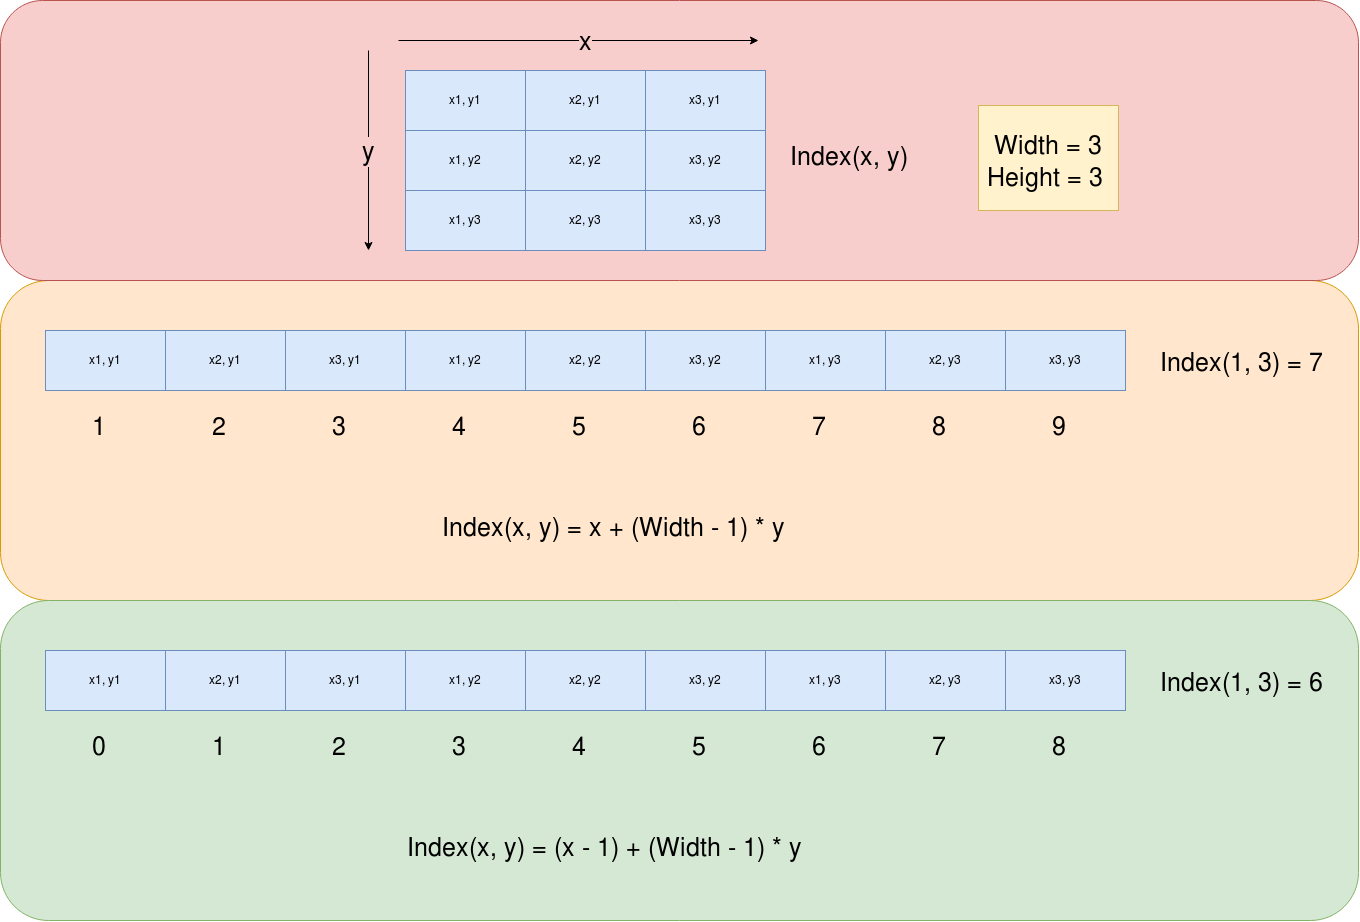

The diagram above was exported from draw.io. Its source (the exported page's mxGraphModel, read from the mxfile embedded in the PNG):
<mxGraphModel dx="1991" dy="1114" grid="1" gridSize="10" guides="1" tooltips="1" connect="1" arrows="1" fold="1" page="1" pageScale="1" pageWidth="827" pageHeight="1169" math="0" shadow="0">
  <root>
    <mxCell id="0" />
    <mxCell id="1" parent="0" />
    <mxCell id="Yr5qbJbyBcfrkEfGp6mp-43" value="" style="rounded=1;whiteSpace=wrap;html=1;fontSize=25;fillColor=#ffe6cc;strokeColor=#d79b00;" vertex="1" parent="1">
      <mxGeometry x="242" y="400" width="1358" height="320" as="geometry" />
    </mxCell>
    <mxCell id="Yr5qbJbyBcfrkEfGp6mp-42" value="" style="rounded=1;whiteSpace=wrap;html=1;fontSize=25;fillColor=#f8cecc;strokeColor=#b85450;" vertex="1" parent="1">
      <mxGeometry x="242" y="120" width="1358" height="280" as="geometry" />
    </mxCell>
    <mxCell id="Yr5qbJbyBcfrkEfGp6mp-41" value="" style="rounded=0;whiteSpace=wrap;html=1;fontSize=25;fillColor=#fff2cc;strokeColor=#d6b656;" vertex="1" parent="1">
      <mxGeometry x="1220" y="225" width="140" height="105" as="geometry" />
    </mxCell>
    <mxCell id="Yr5qbJbyBcfrkEfGp6mp-1" value="x1, y1" style="rounded=0;whiteSpace=wrap;html=1;fillColor=#dae8fc;strokeColor=#6c8ebf;" vertex="1" parent="1">
      <mxGeometry x="647" y="190" width="120" height="60" as="geometry" />
    </mxCell>
    <mxCell id="Yr5qbJbyBcfrkEfGp6mp-2" value="x1, y2" style="rounded=0;whiteSpace=wrap;html=1;fillColor=#dae8fc;strokeColor=#6c8ebf;" vertex="1" parent="1">
      <mxGeometry x="647" y="250" width="120" height="60" as="geometry" />
    </mxCell>
    <mxCell id="Yr5qbJbyBcfrkEfGp6mp-3" value="x1, y3" style="rounded=0;whiteSpace=wrap;html=1;fillColor=#dae8fc;strokeColor=#6c8ebf;" vertex="1" parent="1">
      <mxGeometry x="647" y="310" width="120" height="60" as="geometry" />
    </mxCell>
    <mxCell id="Yr5qbJbyBcfrkEfGp6mp-5" value="x2, y1" style="rounded=0;whiteSpace=wrap;html=1;fillColor=#dae8fc;strokeColor=#6c8ebf;" vertex="1" parent="1">
      <mxGeometry x="767" y="190" width="120" height="60" as="geometry" />
    </mxCell>
    <mxCell id="Yr5qbJbyBcfrkEfGp6mp-6" value="x2, y2" style="rounded=0;whiteSpace=wrap;html=1;fillColor=#dae8fc;strokeColor=#6c8ebf;" vertex="1" parent="1">
      <mxGeometry x="767" y="250" width="120" height="60" as="geometry" />
    </mxCell>
    <mxCell id="Yr5qbJbyBcfrkEfGp6mp-7" value="x2, y3" style="rounded=0;whiteSpace=wrap;html=1;fillColor=#dae8fc;strokeColor=#6c8ebf;" vertex="1" parent="1">
      <mxGeometry x="767" y="310" width="120" height="60" as="geometry" />
    </mxCell>
    <mxCell id="Yr5qbJbyBcfrkEfGp6mp-8" value="x3, y1" style="rounded=0;whiteSpace=wrap;html=1;fillColor=#dae8fc;strokeColor=#6c8ebf;" vertex="1" parent="1">
      <mxGeometry x="887" y="190" width="120" height="60" as="geometry" />
    </mxCell>
    <mxCell id="Yr5qbJbyBcfrkEfGp6mp-9" value="x3, y2" style="rounded=0;whiteSpace=wrap;html=1;fillColor=#dae8fc;strokeColor=#6c8ebf;" vertex="1" parent="1">
      <mxGeometry x="887" y="250" width="120" height="60" as="geometry" />
    </mxCell>
    <mxCell id="Yr5qbJbyBcfrkEfGp6mp-10" value="x3, y3" style="rounded=0;whiteSpace=wrap;html=1;fillColor=#dae8fc;strokeColor=#6c8ebf;" vertex="1" parent="1">
      <mxGeometry x="887" y="310" width="120" height="60" as="geometry" />
    </mxCell>
    <mxCell id="Yr5qbJbyBcfrkEfGp6mp-11" value="x1, y1" style="rounded=0;whiteSpace=wrap;html=1;fillColor=#dae8fc;strokeColor=#6c8ebf;" vertex="1" parent="1">
      <mxGeometry x="287" y="450" width="120" height="60" as="geometry" />
    </mxCell>
    <mxCell id="Yr5qbJbyBcfrkEfGp6mp-12" value="x2, y1" style="rounded=0;whiteSpace=wrap;html=1;fillColor=#dae8fc;strokeColor=#6c8ebf;" vertex="1" parent="1">
      <mxGeometry x="407" y="450" width="120" height="60" as="geometry" />
    </mxCell>
    <mxCell id="Yr5qbJbyBcfrkEfGp6mp-13" value="x3, y1" style="rounded=0;whiteSpace=wrap;html=1;fillColor=#dae8fc;strokeColor=#6c8ebf;" vertex="1" parent="1">
      <mxGeometry x="527" y="450" width="120" height="60" as="geometry" />
    </mxCell>
    <mxCell id="Yr5qbJbyBcfrkEfGp6mp-14" value="x1, y2" style="rounded=0;whiteSpace=wrap;html=1;fillColor=#dae8fc;strokeColor=#6c8ebf;" vertex="1" parent="1">
      <mxGeometry x="647" y="450" width="120" height="60" as="geometry" />
    </mxCell>
    <mxCell id="Yr5qbJbyBcfrkEfGp6mp-15" value="x2, y2" style="rounded=0;whiteSpace=wrap;html=1;fillColor=#dae8fc;strokeColor=#6c8ebf;" vertex="1" parent="1">
      <mxGeometry x="767" y="450" width="120" height="60" as="geometry" />
    </mxCell>
    <mxCell id="Yr5qbJbyBcfrkEfGp6mp-16" value="x3, y2" style="rounded=0;whiteSpace=wrap;html=1;fillColor=#dae8fc;strokeColor=#6c8ebf;" vertex="1" parent="1">
      <mxGeometry x="887" y="450" width="120" height="60" as="geometry" />
    </mxCell>
    <mxCell id="Yr5qbJbyBcfrkEfGp6mp-17" value="x1, y3" style="rounded=0;whiteSpace=wrap;html=1;fillColor=#dae8fc;strokeColor=#6c8ebf;" vertex="1" parent="1">
      <mxGeometry x="1007" y="450" width="120" height="60" as="geometry" />
    </mxCell>
    <mxCell id="Yr5qbJbyBcfrkEfGp6mp-18" value="x2, y3" style="rounded=0;whiteSpace=wrap;html=1;fillColor=#dae8fc;strokeColor=#6c8ebf;" vertex="1" parent="1">
      <mxGeometry x="1127" y="450" width="120" height="60" as="geometry" />
    </mxCell>
    <mxCell id="Yr5qbJbyBcfrkEfGp6mp-19" value="x3, y3" style="rounded=0;whiteSpace=wrap;html=1;fillColor=#dae8fc;strokeColor=#6c8ebf;" vertex="1" parent="1">
      <mxGeometry x="1247" y="450" width="120" height="60" as="geometry" />
    </mxCell>
    <mxCell id="Yr5qbJbyBcfrkEfGp6mp-21" value="Index(x, y)" style="text;html=1;fontSize=25;" vertex="1" parent="1">
      <mxGeometry x="1030" y="255" width="140" height="50" as="geometry" />
    </mxCell>
    <mxCell id="Yr5qbJbyBcfrkEfGp6mp-22" value="1" style="text;html=1;resizable=0;points=[];autosize=1;align=left;verticalAlign=top;spacingTop=-4;fontSize=25;" vertex="1" parent="1">
      <mxGeometry x="332" y="529" width="30" height="30" as="geometry" />
    </mxCell>
    <mxCell id="Yr5qbJbyBcfrkEfGp6mp-23" value="2" style="text;html=1;resizable=0;points=[];autosize=1;align=left;verticalAlign=top;spacingTop=-4;fontSize=25;" vertex="1" parent="1">
      <mxGeometry x="452" y="529" width="30" height="30" as="geometry" />
    </mxCell>
    <mxCell id="Yr5qbJbyBcfrkEfGp6mp-24" value="3" style="text;html=1;resizable=0;points=[];autosize=1;align=left;verticalAlign=top;spacingTop=-4;fontSize=25;" vertex="1" parent="1">
      <mxGeometry x="572" y="529" width="30" height="30" as="geometry" />
    </mxCell>
    <mxCell id="Yr5qbJbyBcfrkEfGp6mp-25" value="4" style="text;html=1;resizable=0;points=[];autosize=1;align=left;verticalAlign=top;spacingTop=-4;fontSize=25;" vertex="1" parent="1">
      <mxGeometry x="692" y="529" width="30" height="30" as="geometry" />
    </mxCell>
    <mxCell id="Yr5qbJbyBcfrkEfGp6mp-26" value="5" style="text;html=1;resizable=0;points=[];autosize=1;align=left;verticalAlign=top;spacingTop=-4;fontSize=25;" vertex="1" parent="1">
      <mxGeometry x="812" y="529" width="30" height="30" as="geometry" />
    </mxCell>
    <mxCell id="Yr5qbJbyBcfrkEfGp6mp-27" value="6" style="text;html=1;resizable=0;points=[];autosize=1;align=left;verticalAlign=top;spacingTop=-4;fontSize=25;" vertex="1" parent="1">
      <mxGeometry x="932" y="529" width="30" height="30" as="geometry" />
    </mxCell>
    <mxCell id="Yr5qbJbyBcfrkEfGp6mp-28" value="7" style="text;html=1;resizable=0;points=[];autosize=1;align=left;verticalAlign=top;spacingTop=-4;fontSize=25;" vertex="1" parent="1">
      <mxGeometry x="1052" y="529" width="30" height="30" as="geometry" />
    </mxCell>
    <mxCell id="Yr5qbJbyBcfrkEfGp6mp-29" value="8" style="text;html=1;resizable=0;points=[];autosize=1;align=left;verticalAlign=top;spacingTop=-4;fontSize=25;" vertex="1" parent="1">
      <mxGeometry x="1172" y="529" width="30" height="30" as="geometry" />
    </mxCell>
    <mxCell id="Yr5qbJbyBcfrkEfGp6mp-30" value="9" style="text;html=1;resizable=0;points=[];autosize=1;align=left;verticalAlign=top;spacingTop=-4;fontSize=25;" vertex="1" parent="1">
      <mxGeometry x="1292" y="529" width="30" height="30" as="geometry" />
    </mxCell>
    <mxCell id="Yr5qbJbyBcfrkEfGp6mp-31" value="Index(1, 3) = 7" style="text;html=1;resizable=0;points=[];autosize=1;align=left;verticalAlign=top;spacingTop=-4;fontSize=25;" vertex="1" parent="1">
      <mxGeometry x="1400" y="465" width="180" height="30" as="geometry" />
    </mxCell>
    <mxCell id="Yr5qbJbyBcfrkEfGp6mp-32" value="Index(x, y) = x + (Width - 1) * y" style="text;html=1;resizable=0;points=[];autosize=1;align=left;verticalAlign=top;spacingTop=-4;fontSize=25;" vertex="1" parent="1">
      <mxGeometry x="682" y="630" width="360" height="30" as="geometry" />
    </mxCell>
    <mxCell id="Yr5qbJbyBcfrkEfGp6mp-34" value="" style="endArrow=classic;html=1;fontSize=25;" edge="1" parent="1">
      <mxGeometry width="50" height="50" relative="1" as="geometry">
        <mxPoint x="640" y="160" as="sourcePoint" />
        <mxPoint x="1000" y="160" as="targetPoint" />
      </mxGeometry>
    </mxCell>
    <mxCell id="Yr5qbJbyBcfrkEfGp6mp-35" value="&lt;span style=&quot;&quot;&gt;x&lt;/span&gt;" style="text;html=1;resizable=0;points=[];align=center;verticalAlign=middle;labelBackgroundColor=#F8CECC;fontSize=25;" vertex="1" connectable="0" parent="Yr5qbJbyBcfrkEfGp6mp-34">
      <mxGeometry x="-0.1889" y="3" relative="1" as="geometry">
        <mxPoint x="41" y="3" as="offset" />
      </mxGeometry>
    </mxCell>
    <mxCell id="Yr5qbJbyBcfrkEfGp6mp-36" value="" style="endArrow=classic;html=1;fontSize=25;" edge="1" parent="1">
      <mxGeometry width="50" height="50" relative="1" as="geometry">
        <mxPoint x="610" y="170" as="sourcePoint" />
        <mxPoint x="610" y="370" as="targetPoint" />
      </mxGeometry>
    </mxCell>
    <mxCell id="Yr5qbJbyBcfrkEfGp6mp-38" value="y" style="text;html=1;resizable=0;points=[];align=center;verticalAlign=middle;labelBackgroundColor=#F8CECC;fontSize=25;" vertex="1" connectable="0" parent="Yr5qbJbyBcfrkEfGp6mp-36">
      <mxGeometry x="0.14" y="-2" relative="1" as="geometry">
        <mxPoint x="2" y="-14" as="offset" />
      </mxGeometry>
    </mxCell>
    <mxCell id="Yr5qbJbyBcfrkEfGp6mp-39" value="Width = 3" style="text;html=1;resizable=0;points=[];autosize=1;align=left;verticalAlign=top;spacingTop=-4;fontSize=25;" vertex="1" parent="1">
      <mxGeometry x="1234" y="248" width="120" height="30" as="geometry" />
    </mxCell>
    <mxCell id="Yr5qbJbyBcfrkEfGp6mp-40" value="Height = 3" style="text;html=1;resizable=0;points=[];autosize=1;align=left;verticalAlign=top;spacingTop=-4;fontSize=25;" vertex="1" parent="1">
      <mxGeometry x="1227" y="280" width="130" height="30" as="geometry" />
    </mxCell>
    <mxCell id="Yr5qbJbyBcfrkEfGp6mp-46" value="" style="rounded=1;whiteSpace=wrap;html=1;fontSize=25;fillColor=#d5e8d4;strokeColor=#82b366;" vertex="1" parent="1">
      <mxGeometry x="242" y="720" width="1358" height="320" as="geometry" />
    </mxCell>
    <mxCell id="Yr5qbJbyBcfrkEfGp6mp-47" value="x1, y1" style="rounded=0;whiteSpace=wrap;html=1;fillColor=#dae8fc;strokeColor=#6c8ebf;" vertex="1" parent="1">
      <mxGeometry x="287" y="770" width="120" height="60" as="geometry" />
    </mxCell>
    <mxCell id="Yr5qbJbyBcfrkEfGp6mp-48" value="x2, y1" style="rounded=0;whiteSpace=wrap;html=1;fillColor=#dae8fc;strokeColor=#6c8ebf;" vertex="1" parent="1">
      <mxGeometry x="407" y="770" width="120" height="60" as="geometry" />
    </mxCell>
    <mxCell id="Yr5qbJbyBcfrkEfGp6mp-49" value="x3, y1" style="rounded=0;whiteSpace=wrap;html=1;fillColor=#dae8fc;strokeColor=#6c8ebf;" vertex="1" parent="1">
      <mxGeometry x="527" y="770" width="120" height="60" as="geometry" />
    </mxCell>
    <mxCell id="Yr5qbJbyBcfrkEfGp6mp-50" value="x1, y2" style="rounded=0;whiteSpace=wrap;html=1;fillColor=#dae8fc;strokeColor=#6c8ebf;" vertex="1" parent="1">
      <mxGeometry x="647" y="770" width="120" height="60" as="geometry" />
    </mxCell>
    <mxCell id="Yr5qbJbyBcfrkEfGp6mp-51" value="x2, y2" style="rounded=0;whiteSpace=wrap;html=1;fillColor=#dae8fc;strokeColor=#6c8ebf;" vertex="1" parent="1">
      <mxGeometry x="767" y="770" width="120" height="60" as="geometry" />
    </mxCell>
    <mxCell id="Yr5qbJbyBcfrkEfGp6mp-52" value="x3, y2" style="rounded=0;whiteSpace=wrap;html=1;fillColor=#dae8fc;strokeColor=#6c8ebf;" vertex="1" parent="1">
      <mxGeometry x="887" y="770" width="120" height="60" as="geometry" />
    </mxCell>
    <mxCell id="Yr5qbJbyBcfrkEfGp6mp-53" value="x1, y3" style="rounded=0;whiteSpace=wrap;html=1;fillColor=#dae8fc;strokeColor=#6c8ebf;" vertex="1" parent="1">
      <mxGeometry x="1007" y="770" width="120" height="60" as="geometry" />
    </mxCell>
    <mxCell id="Yr5qbJbyBcfrkEfGp6mp-54" value="x2, y3" style="rounded=0;whiteSpace=wrap;html=1;fillColor=#dae8fc;strokeColor=#6c8ebf;" vertex="1" parent="1">
      <mxGeometry x="1127" y="770" width="120" height="60" as="geometry" />
    </mxCell>
    <mxCell id="Yr5qbJbyBcfrkEfGp6mp-55" value="x3, y3" style="rounded=0;whiteSpace=wrap;html=1;fillColor=#dae8fc;strokeColor=#6c8ebf;" vertex="1" parent="1">
      <mxGeometry x="1247" y="770" width="120" height="60" as="geometry" />
    </mxCell>
    <mxCell id="Yr5qbJbyBcfrkEfGp6mp-56" value="0" style="text;html=1;resizable=0;points=[];autosize=1;align=left;verticalAlign=top;spacingTop=-4;fontSize=25;" vertex="1" parent="1">
      <mxGeometry x="332" y="849" width="30" height="30" as="geometry" />
    </mxCell>
    <mxCell id="Yr5qbJbyBcfrkEfGp6mp-57" value="1" style="text;html=1;resizable=0;points=[];autosize=1;align=left;verticalAlign=top;spacingTop=-4;fontSize=25;" vertex="1" parent="1">
      <mxGeometry x="452" y="849" width="30" height="30" as="geometry" />
    </mxCell>
    <mxCell id="Yr5qbJbyBcfrkEfGp6mp-58" value="2" style="text;html=1;resizable=0;points=[];autosize=1;align=left;verticalAlign=top;spacingTop=-4;fontSize=25;" vertex="1" parent="1">
      <mxGeometry x="572" y="849" width="30" height="30" as="geometry" />
    </mxCell>
    <mxCell id="Yr5qbJbyBcfrkEfGp6mp-59" value="3" style="text;html=1;resizable=0;points=[];autosize=1;align=left;verticalAlign=top;spacingTop=-4;fontSize=25;" vertex="1" parent="1">
      <mxGeometry x="692" y="849" width="30" height="30" as="geometry" />
    </mxCell>
    <mxCell id="Yr5qbJbyBcfrkEfGp6mp-60" value="4" style="text;html=1;resizable=0;points=[];autosize=1;align=left;verticalAlign=top;spacingTop=-4;fontSize=25;" vertex="1" parent="1">
      <mxGeometry x="812" y="849" width="30" height="30" as="geometry" />
    </mxCell>
    <mxCell id="Yr5qbJbyBcfrkEfGp6mp-61" value="5" style="text;html=1;resizable=0;points=[];autosize=1;align=left;verticalAlign=top;spacingTop=-4;fontSize=25;" vertex="1" parent="1">
      <mxGeometry x="932" y="849" width="30" height="30" as="geometry" />
    </mxCell>
    <mxCell id="Yr5qbJbyBcfrkEfGp6mp-62" value="6" style="text;html=1;resizable=0;points=[];autosize=1;align=left;verticalAlign=top;spacingTop=-4;fontSize=25;" vertex="1" parent="1">
      <mxGeometry x="1052" y="849" width="30" height="30" as="geometry" />
    </mxCell>
    <mxCell id="Yr5qbJbyBcfrkEfGp6mp-63" value="7" style="text;html=1;resizable=0;points=[];autosize=1;align=left;verticalAlign=top;spacingTop=-4;fontSize=25;" vertex="1" parent="1">
      <mxGeometry x="1172" y="849" width="30" height="30" as="geometry" />
    </mxCell>
    <mxCell id="Yr5qbJbyBcfrkEfGp6mp-64" value="8" style="text;html=1;resizable=0;points=[];autosize=1;align=left;verticalAlign=top;spacingTop=-4;fontSize=25;" vertex="1" parent="1">
      <mxGeometry x="1292" y="849" width="30" height="30" as="geometry" />
    </mxCell>
    <mxCell id="Yr5qbJbyBcfrkEfGp6mp-65" value="Index(1, 3) = 6" style="text;html=1;resizable=0;points=[];autosize=1;align=left;verticalAlign=top;spacingTop=-4;fontSize=25;" vertex="1" parent="1">
      <mxGeometry x="1400" y="785" width="180" height="30" as="geometry" />
    </mxCell>
    <mxCell id="Yr5qbJbyBcfrkEfGp6mp-66" value="Index(x, y) = (x - 1) + (Width - 1) * y" style="text;html=1;resizable=0;points=[];autosize=1;align=left;verticalAlign=top;spacingTop=-4;fontSize=25;" vertex="1" parent="1">
      <mxGeometry x="647" y="950" width="410" height="30" as="geometry" />
    </mxCell>
  </root>
</mxGraphModel>